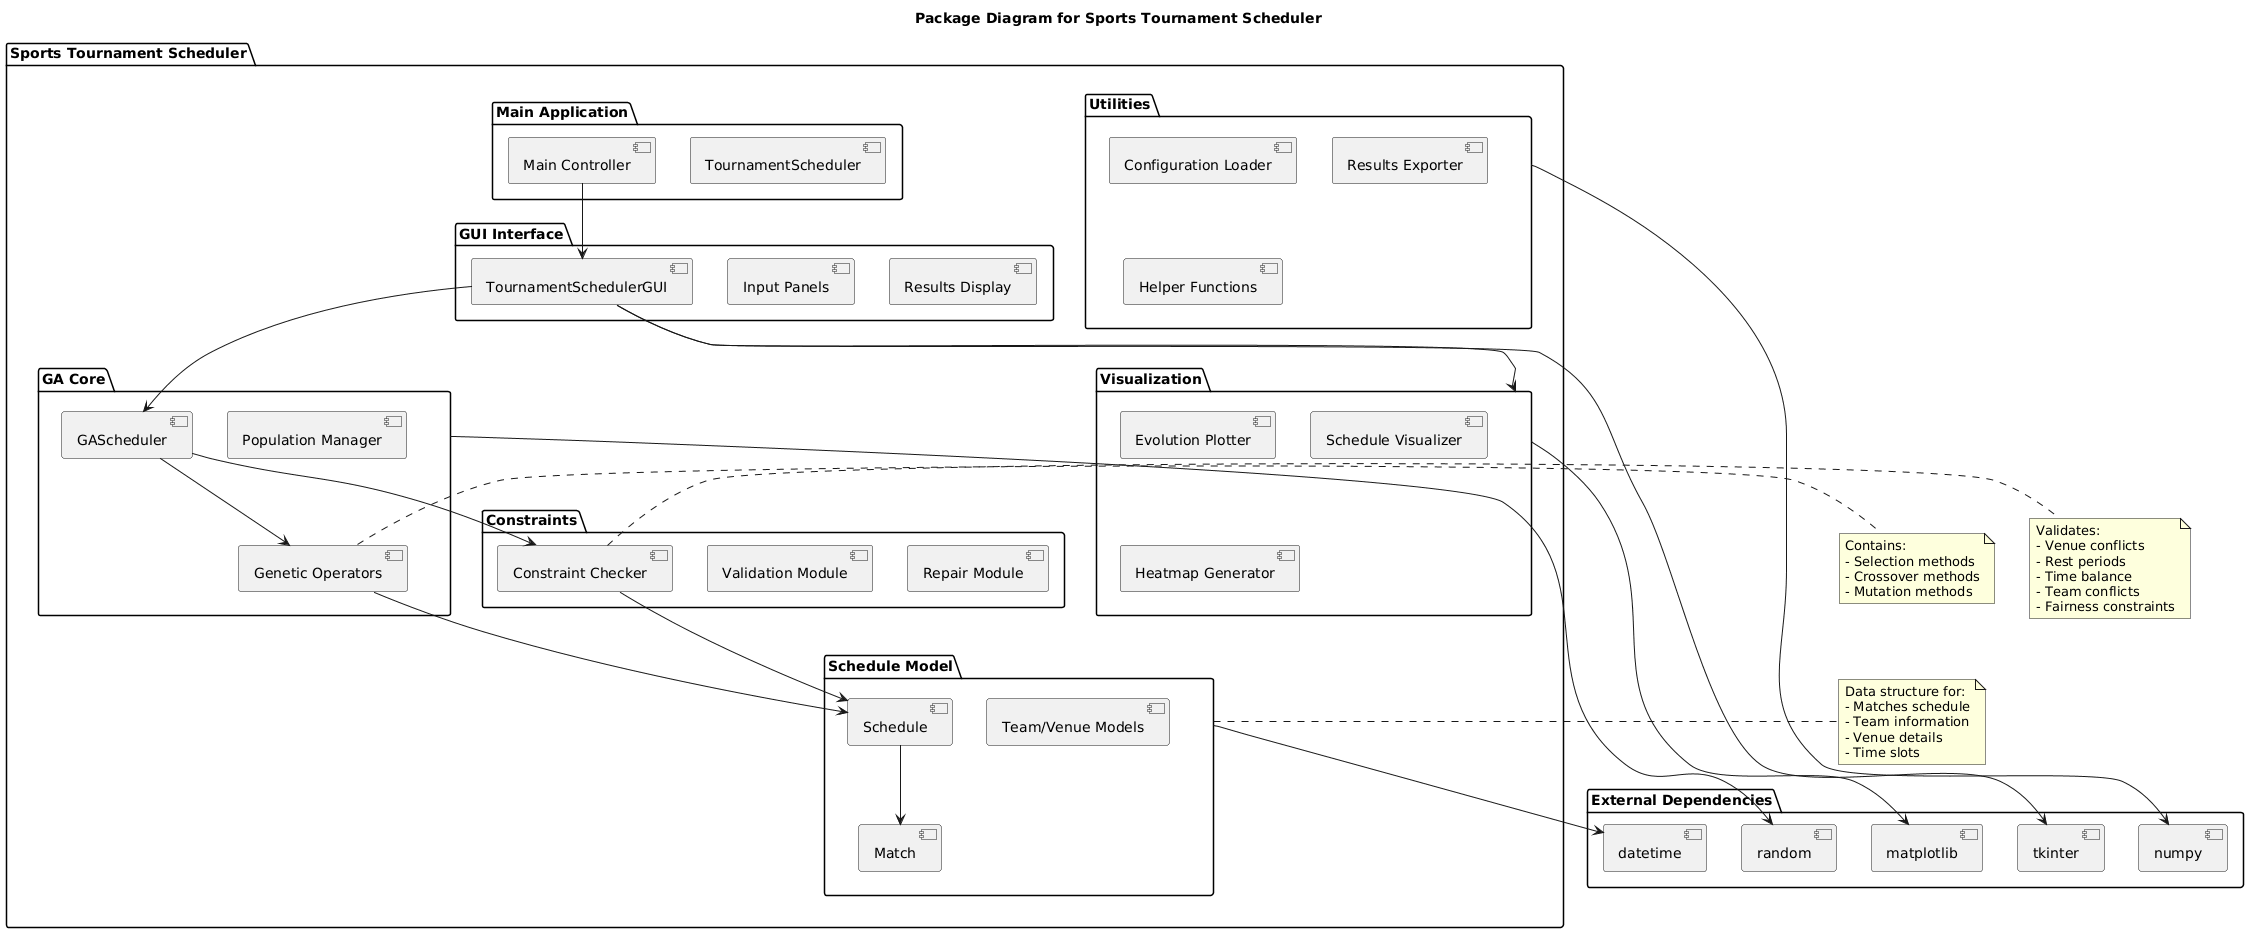

The diagram above was rendered by PlantUML. Its source (embedded in the PNG):
@startuml
title Package Diagram for Sports Tournament Scheduler

package "Sports Tournament Scheduler" {
  package "Main Application" {
    [Main Controller]
    [TournamentScheduler]
  }
  
  package "GUI Interface" {
    [TournamentSchedulerGUI]
    [Input Panels]
    [Results Display]
  }
  
  package "GA Core" {
    [GAScheduler]
    [Population Manager]
    [Genetic Operators]
  }
  
  package "Schedule Model" {
    [Schedule]
    [Match]
    [Team/Venue Models]
  }
  
  package "Constraints" {
    [Constraint Checker]
    [Validation Module]
    [Repair Module]
  }
  
  package "Visualization" {
    [Evolution Plotter]
    [Schedule Visualizer]
    [Heatmap Generator]
  }
  
  package "Utilities" {
    [Configuration Loader]
    [Results Exporter]
    [Helper Functions]
  }
}

package "External Dependencies" {
  [matplotlib]
  [numpy]
  [tkinter]
  [random]
  [datetime]
}

[Main Controller] --> [TournamentSchedulerGUI]
[TournamentSchedulerGUI] --> [GAScheduler]
[GAScheduler] --> [Genetic Operators]
[GAScheduler] --> [Constraint Checker]
[Genetic Operators] --> [Schedule]
[Constraint Checker] --> [Schedule]
[Schedule] --> [Match]
[TournamentSchedulerGUI] --> [Visualization]
[Visualization] --> [matplotlib]
[TournamentSchedulerGUI] --> [tkinter]
[Utilities] --> [numpy]
[GA Core] --> [random]
[Schedule Model] --> [datetime]

note right of [Genetic Operators]
  Contains:
  - Selection methods
  - Crossover methods
  - Mutation methods
end note

note right of [Constraint Checker]
  Validates:
  - Venue conflicts
  - Rest periods
  - Time balance
  - Team conflicts
  - Fairness constraints
end note

note right of [Schedule Model]
  Data structure for:
  - Matches schedule
  - Team information
  - Venue details
  - Time slots
end note
@enduml